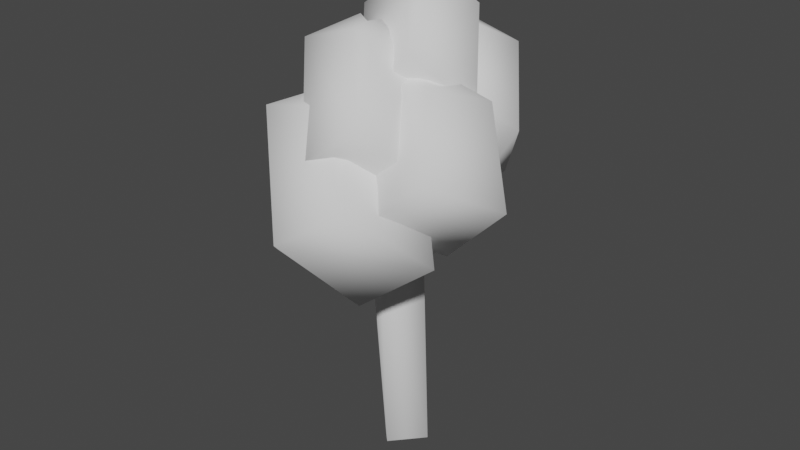 # Source: tree_v5.blend  (saved by Blender 2.82.7; exported with 4.5.12 LTS)
import bpy
from mathutils import Matrix  # noqa: F401  (used for matrix-valued properties, if any)

bpy.ops.wm.read_factory_settings(use_empty=True)
scene = bpy.context.scene
scene.name = 'Scene'

# ---- collections
col_collection = bpy.data.collections.new('Collection'); scene.collection.children.link(col_collection)

# ---- world
world_world = bpy.data.worlds.new('World'); scene.world = world_world
world_world.use_nodes = True; world_world.node_tree.nodes.clear()
_N = world_world.node_tree.nodes; _L = world_world.node_tree.links
n0 = _N.new('ShaderNodeOutputWorld'); n0.name = 'World Output'; n0.location = (300, 300)
n1 = _N.new('ShaderNodeBackground'); n1.name = 'Background'; n1.location = (10, 300)
n1.inputs[0].default_value = (0.05088, 0.05088, 0.05088, 1.0)
_L.new(n1.outputs[0], n0.inputs[0])
n0.is_active_output = True
world_world.color = (0.05088, 0.05088, 0.05088)
world_world.use_sun_shadow = False
world_world.sun_shadow_jitter_overblur = 0.0

# ---- meshes
me_cylinder = bpy.data.meshes.new('Cylinder')
me_cylinder.from_pydata([(0.0, 1.0, -1.0), (0.9808, 0.1951, 1.0), (1.0, 7.55e-08, -1.0), (0.1951, -0.9808, 1.0), (-3.258e-07, -1.0, -1.0), (-0.1951, -0.9808, 1.0), (-1.0, 9.656e-07, -1.0), (-0.9808, 0.1951, 1.0)], [], [(0, 1, 2), (7, 5, 3, 1), (2, 3, 4), (0, 6, 7), (3, 5, 4), (6, 5, 7), (0, 2, 4, 6), (6, 4, 5), (0, 7, 1), (2, 1, 3)])
me_cylinder.polygons.foreach_set('use_smooth', [True] * 10)
_uv = me_cylinder.uv_layers.new(name='UVMap')
_uv.uv.foreach_set('vector', [0.75, 0.49, 0.4854, 0.2968, 0.99, 0.25, 0.01461, 0.2968, 0.2032, 0.01461, 0.2968, 0.01461, 0.4854, 0.2968, 0.75, 0.5, 0.2968, 0.01461, 0.75, 0.01, 0.75, 0.49, 0.25, 0.5, 0.01461, 0.2968, 0.2968, 0.01461, 0.2032, 0.01461, 0.5, 0.5, 0.51, 0.25, 0.2032, 0.01461, 0.01461, 0.2968, 0.75, 0.49, 0.99, 0.25, 0.75, 0.01, 0.51, 0.25, 0.51, 0.25, 0.5, 0.5, 0.2032, 0.01461, 0.75, 0.49, 0.01461, 0.2968, 0.4854, 0.2968, 0.75, 0.5, 0.4854, 0.2968, 0.2968, 0.01461])
me_cylinder.use_remesh_fix_poles = True
me_cylinder.use_remesh_preserve_attributes = False
me_cylinder.use_mirror_vertex_groups = False
me_cylinder.update()
me_sphere_003 = bpy.data.meshes.new('Sphere.003')
me_sphere_003.from_pydata([(-0.000835, 0.2606, 1.312), (-0.0008355, 1.247, -0.1684), (0.7492, 0.5503, 0.9284), (0.5, 0.636, -0.8851), (0.2647, -0.1102, 1.308), (1.251, 0.05719, -0.1582), (0.7492, -0.9114, 0.5916), (0.5, -0.3541, -1.036), (-0.0008349, -0.005578, -1.198), (-0.0008349, -0.2705, 1.312), (-0.000835, -1.258, -0.1678), (-0.0008354, -0.004934, 1.356), (-0.7509, -0.5601, 0.9311), (-0.5016, -0.6469, -0.8832), (-0.2664, 0.1003, 1.308), (-1.253, -0.06707, -0.1542), (-0.7509, 0.9014, 0.5935), (-0.5016, 0.3432, -1.034), (-0.000835, 1.397, 1.832), (-0.0008351, 2.263, 0.2625), (0.6871, 1.528, 1.583), (0.4735, 1.675, -0.3536), (0.2627, 0.9832, 1.917), (1.125, 0.9794, 0.626), (0.6871, 0.1789, 1.298), (0.4735, 0.7343, -0.4892), (-0.0008349, 1.132, -0.8605), (-0.0008348, 0.8688, 1.833), (-0.000835, 0.00162, 0.2631), (-0.0008353, 1.133, 1.886), (-0.6888, 0.6882, 1.115), (-0.4752, 0.5659, -0.6769), (-0.2644, 1.275, 1.736), (-1.127, 1.155, -0.13), (-0.6888, 2.037, 0.8302), (-0.4752, 1.507, -0.8129), (-0.0008347, -0.8253, 1.376), (-0.0008352, 0.1335, -0.06374), (0.7735, -0.5386, 0.7629), (0.5135, -0.4565, -0.9308), (0.2692, -1.193, 1.285), (1.316, -0.9718, -0.4861), (0.7735, -1.973, 0.4213), (0.5135, -1.423, -1.082), (-0.0008349, -1.084, -1.065), (-0.0008331, -1.342, 1.376), (-0.0008351, -2.302, -0.06313), (-0.0008356, -1.084, 1.419), (-0.7752, -1.57, 1.266), (-0.5152, -1.686, -0.5947), (-0.2709, -0.9679, 1.462), (-1.318, -1.027, 0.3546), (-0.7752, -0.1364, 0.9238), (-0.5152, -0.7194, -0.7465), (-0.0008349, -0.375, 2.175), (-0.0008353, 0.5335, 0.8087), (0.7419, -0.2992, 1.669), (0.4919, -0.1645, 0.03869), (0.2581, -0.7893, 2.122), (1.269, -0.8754, 0.5082), (0.7419, -1.666, 1.357), (0.4919, -1.083, -0.09898), (-0.0008349, -0.6216, -0.1408), (-0.0008348, -0.867, 2.175), (-0.000836, -1.776, 0.8093), (-0.0008355, -0.621, 2.215), (-0.7436, -0.9118, 1.946), (-0.4936, -1.065, 0.2234), (-0.2597, -0.4489, 2.219), (-1.271, -0.2768, 0.9737), (-0.7436, 0.455, 1.634), (-0.4936, -0.1459, 0.08527), (0.6898, -0.3255, 1.735), (0.6898, 0.9188, 0.6223), (1.421, -0.06861, 1.402), (1.171, 0.3605, -0.1931), (0.9418, -0.6991, 1.634), (1.924, -0.4073, 0.2338), (1.421, -1.402, 0.7909), (1.171, -0.5457, -0.5281), (0.6898, -0.1041, -0.5319), (0.6898, -0.8198, 1.631), (0.6898, -1.507, 0.1091), (0.6898, -0.5802, 1.718), (-0.04167, -0.9289, 1.315), (0.2081, -0.6743, -0.3492), (0.4378, -0.4429, 1.721), (-0.5443, -0.1404, 0.4482), (-0.04167, 0.538, 1.296), (0.2081, 0.2898, -0.2885), (0.03297, 0.5811, 2.647), (0.03297, 1.499, 1.237), (0.7498, 0.5509, 2.31), (0.5132, 0.746, 0.5708), (0.2892, 0.1242, 2.663), (1.238, -0.1136, 1.264), (0.7498, -0.8127, 1.996), (0.5132, -0.1807, 0.4259), (0.03297, 0.354, 0.2307), (0.03297, 0.07872, 2.642), (0.03297, -0.8107, 1.214), (0.03297, 0.3295, 2.688), (-0.6839, 0.1005, 2.152), (-0.4473, -0.05124, 0.4598), (-0.2232, 0.5336, 2.612), (-1.172, 0.7566, 1.019), (-0.6839, 1.47, 1.865), (-0.4473, 0.8782, 0.3334), (-0.7678, 0.7504, 1.58), (-0.7678, 1.35, 0.1242), (-0.07572, 0.8446, 1.252), (-0.3118, 0.5543, -0.3127), (-0.5283, 0.3994, 1.668), (0.4034, 0.0758, 0.4424), (-0.07572, -0.5284, 1.283), (-0.3118, -0.3462, -0.2276), (-0.7678, 0.0238, -0.4604), (-0.7678, 0.2876, 1.689), (-0.7678, -0.9001, 0.656), (-0.7678, 0.527, 1.669), (-1.46, 0.03852, 1.387), (-1.224, -0.395, -0.1248), (-1.007, 0.636, 1.593), (-1.939, 0.3453, 0.2868), (-1.46, 1.28, 0.8005), (-1.224, 0.4483, -0.4518)], [], [(20, 22, 24, 23), (10, 12, 15, 13), (1, 16, 0, 2), (23, 24, 28, 25), (6, 9, 12, 10), (15, 16, 1, 17), (4, 11, 9, 6), (17, 8, 13, 15), (12, 14, 16, 15), (9, 11, 14, 12), (37, 38, 41, 39), (16, 14, 11, 0), (18, 29, 22, 20), (25, 26, 21, 23), (31, 26, 25, 28), (21, 26, 35, 19), (38, 40, 42, 41), (28, 30, 33, 31), (19, 34, 18, 20), (41, 42, 46, 43), (24, 27, 30, 28), (33, 34, 19, 35), (22, 29, 27, 24), (35, 26, 31, 33), (30, 32, 34, 33), (27, 29, 32, 30), (55, 56, 59, 57), (34, 32, 29, 18), (36, 47, 40, 38), (43, 44, 39, 41), (49, 44, 43, 46), (39, 44, 53, 37), (56, 58, 60, 59), (46, 48, 51, 49), (37, 52, 36, 38), (59, 60, 64, 61), (42, 45, 48, 46), (51, 52, 37, 53), (40, 47, 45, 42), (53, 44, 49, 51), (48, 50, 52, 51), (45, 47, 50, 48), (73, 74, 77, 75), (52, 50, 47, 36), (54, 65, 58, 56), (61, 62, 57, 59), (67, 62, 61, 64), (57, 62, 71, 55), (74, 76, 78, 77), (64, 66, 69, 67), (55, 70, 54, 56), (77, 78, 82, 79), (60, 63, 66, 64), (69, 70, 55, 71), (58, 65, 63, 60), (71, 62, 67, 69), (66, 68, 70, 69), (63, 65, 68, 66), (91, 92, 95, 93), (70, 68, 65, 54), (72, 83, 76, 74), (79, 80, 75, 77), (85, 80, 79, 82), (75, 80, 89, 73), (92, 94, 96, 95), (82, 84, 87, 85), (73, 88, 72, 74), (95, 96, 100, 97), (78, 81, 84, 82), (87, 88, 73, 89), (76, 83, 81, 78), (89, 80, 85, 87), (84, 86, 88, 87), (81, 83, 86, 84), (109, 110, 113, 111), (88, 86, 83, 72), (90, 101, 94, 92), (97, 98, 93, 95), (103, 98, 97, 100), (93, 98, 107, 91), (110, 112, 114, 113), (100, 102, 105, 103), (91, 106, 90, 92), (19, 20, 23, 21), (2, 4, 6, 5), (113, 114, 118, 115), (96, 99, 102, 100), (105, 106, 91, 107), (94, 101, 99, 96), (107, 98, 103, 105), (102, 104, 106, 105), (99, 101, 104, 102), (106, 104, 101, 90), (108, 119, 112, 110), (115, 116, 111, 113), (121, 116, 115, 118), (111, 116, 125, 109), (13, 8, 7, 10), (118, 120, 123, 121), (109, 124, 108, 110), (7, 8, 3, 5), (1, 2, 5, 3), (114, 117, 120, 118), (123, 124, 109, 125), (112, 119, 117, 114), (125, 116, 121, 123), (120, 122, 124, 123), (117, 119, 122, 120), (124, 122, 119, 108), (0, 11, 4, 2), (5, 6, 10, 7), (3, 8, 17, 1)])
me_sphere_003.polygons.foreach_set('use_smooth', [True] * 112)
_uv = me_sphere_003.uv_layers.new(name='UVMap')
_uv.uv.foreach_set('vector', [0.625, 0.6875, 0.5, 0.9375, 0.375, 0.6875, 0.5, 0.4375, 0.25, 0.4375, 0.125, 0.6875, 1.0, 0.4375, 0.125, 0.1875, 0.75, 0.4375, 0.875, 0.6875, 0.75, 0.9375, 0.625, 0.6875, 0.5, 0.4375, 0.375, 0.6875, 0.25, 0.4375, 0.375, 0.1875, 0.375, 0.6875, 0.25, 0.9375, 0.125, 0.6875, 0.25, 0.4375, 0.0, 0.4375, 0.875, 0.6875, 0.75, 0.4375, 0.875, 0.1875, 0.5, 0.9375, 0.2656, 1.0, 0.25, 0.9375, 0.375, 0.6875, 0.875, 0.1875, 0.1719, 0.0, 0.125, 0.1875, 0.0, 0.4375, 0.125, 0.6875, 1.0, 0.9375, 0.875, 0.6875, 1.0, 0.4375, 0.25, 0.9375, 0.01563, 1.0, 1.0, 0.9375, 0.125, 0.6875, 0.75, 0.4375, 0.625, 0.6875, 0.5, 0.4375, 0.625, 0.1875, 0.875, 0.6875, 1.0, 0.9375, 0.7656, 1.0, 0.75, 0.9375, 0.75, 0.9375, 0.5156, 1.0, 0.5, 0.9375, 0.625, 0.6875, 0.375, 0.1875, 0.6719, 0.0, 0.625, 0.1875, 0.5, 0.4375, 0.125, 0.1875, 0.4219, 0.0, 0.375, 0.1875, 0.25, 0.4375, 0.625, 0.1875, 0.9219, 0.0, 0.875, 0.1875, 0.75, 0.4375, 0.625, 0.6875, 0.5, 0.9375, 0.375, 0.6875, 0.5, 0.4375, 0.25, 0.4375, 0.125, 0.6875, 1.0, 0.4375, 0.125, 0.1875, 0.75, 0.4375, 0.875, 0.6875, 0.75, 0.9375, 0.625, 0.6875, 0.5, 0.4375, 0.375, 0.6875, 0.25, 0.4375, 0.375, 0.1875, 0.375, 0.6875, 0.25, 0.9375, 0.125, 0.6875, 0.25, 0.4375, 0.0, 0.4375, 0.875, 0.6875, 0.75, 0.4375, 0.875, 0.1875, 0.5, 0.9375, 0.2656, 1.0, 0.25, 0.9375, 0.375, 0.6875, 0.875, 0.1875, 0.1719, 0.0, 0.125, 0.1875, 0.0, 0.4375, 0.125, 0.6875, 1.0, 0.9375, 0.875, 0.6875, 1.0, 0.4375, 0.25, 0.9375, 0.01563, 1.0, 1.0, 0.9375, 0.125, 0.6875, 0.75, 0.4375, 0.625, 0.6875, 0.5, 0.4375, 0.625, 0.1875, 0.875, 0.6875, 1.0, 0.9375, 0.7656, 1.0, 0.75, 0.9375, 0.75, 0.9375, 0.5156, 1.0, 0.5, 0.9375, 0.625, 0.6875, 0.375, 0.1875, 0.6719, 0.0, 0.625, 0.1875, 0.5, 0.4375, 0.125, 0.1875, 0.4219, 0.0, 0.375, 0.1875, 0.25, 0.4375, 0.625, 0.1875, 0.9219, 0.0, 0.875, 0.1875, 0.75, 0.4375, 0.625, 0.6875, 0.5, 0.9375, 0.375, 0.6875, 0.5, 0.4375, 0.25, 0.4375, 0.125, 0.6875, 1.0, 0.4375, 0.125, 0.1875, 0.75, 0.4375, 0.875, 0.6875, 0.75, 0.9375, 0.625, 0.6875, 0.5, 0.4375, 0.375, 0.6875, 0.25, 0.4375, 0.375, 0.1875, 0.375, 0.6875, 0.25, 0.9375, 0.125, 0.6875, 0.25, 0.4375, 0.0, 0.4375, 0.875, 0.6875, 0.75, 0.4375, 0.875, 0.1875, 0.5, 0.9375, 0.2656, 1.0, 0.25, 0.9375, 0.375, 0.6875, 0.875, 0.1875, 0.1719, 0.0, 0.125, 0.1875, 0.0, 0.4375, 0.125, 0.6875, 1.0, 0.9375, 0.875, 0.6875, 1.0, 0.4375, 0.25, 0.9375, 0.01563, 1.0, 1.0, 0.9375, 0.125, 0.6875, 0.75, 0.4375, 0.625, 0.6875, 0.5, 0.4375, 0.625, 0.1875, 0.875, 0.6875, 1.0, 0.9375, 0.7656, 1.0, 0.75, 0.9375, 0.75, 0.9375, 0.5156, 1.0, 0.5, 0.9375, 0.625, 0.6875, 0.375, 0.1875, 0.6719, 0.0, 0.625, 0.1875, 0.5, 0.4375, 0.125, 0.1875, 0.4219, 0.0, 0.375, 0.1875, 0.25, 0.4375, 0.625, 0.1875, 0.9219, 0.0, 0.875, 0.1875, 0.75, 0.4375, 0.625, 0.6875, 0.5, 0.9375, 0.375, 0.6875, 0.5, 0.4375, 0.25, 0.4375, 0.125, 0.6875, 1.0, 0.4375, 0.125, 0.1875, 0.75, 0.4375, 0.875, 0.6875, 0.75, 0.9375, 0.625, 0.6875, 0.5, 0.4375, 0.375, 0.6875, 0.25, 0.4375, 0.375, 0.1875, 0.375, 0.6875, 0.25, 0.9375, 0.125, 0.6875, 0.25, 0.4375, 0.0, 0.4375, 0.875, 0.6875, 0.75, 0.4375, 0.875, 0.1875, 0.5, 0.9375, 0.2656, 1.0, 0.25, 0.9375, 0.375, 0.6875, 0.875, 0.1875, 0.1719, 0.0, 0.125, 0.1875, 0.0, 0.4375, 0.125, 0.6875, 1.0, 0.9375, 0.875, 0.6875, 1.0, 0.4375, 0.25, 0.9375, 0.01563, 1.0, 1.0, 0.9375, 0.125, 0.6875, 0.75, 0.4375, 0.625, 0.6875, 0.5, 0.4375, 0.625, 0.1875, 0.875, 0.6875, 1.0, 0.9375, 0.7656, 1.0, 0.75, 0.9375, 0.75, 0.9375, 0.5156, 1.0, 0.5, 0.9375, 0.625, 0.6875, 0.375, 0.1875, 0.6719, 0.0, 0.625, 0.1875, 0.5, 0.4375, 0.125, 0.1875, 0.4219, 0.0, 0.375, 0.1875, 0.25, 0.4375, 0.625, 0.1875, 0.9219, 0.0, 0.875, 0.1875, 0.75, 0.4375, 0.625, 0.6875, 0.5, 0.9375, 0.375, 0.6875, 0.5, 0.4375, 0.25, 0.4375, 0.125, 0.6875, 1.0, 0.4375, 0.125, 0.1875, 0.75, 0.4375, 0.875, 0.6875, 0.75, 0.9375, 0.625, 0.6875, 0.5, 0.4375, 0.375, 0.6875, 0.25, 0.4375, 0.375, 0.1875, 0.375, 0.6875, 0.25, 0.9375, 0.125, 0.6875, 0.25, 0.4375, 0.0, 0.4375, 0.875, 0.6875, 0.75, 0.4375, 0.875, 0.1875, 0.5, 0.9375, 0.2656, 1.0, 0.25, 0.9375, 0.375, 0.6875, 0.875, 0.1875, 0.1719, 0.0, 0.125, 0.1875, 0.0, 0.4375, 0.125, 0.6875, 1.0, 0.9375, 0.875, 0.6875, 1.0, 0.4375, 0.25, 0.9375, 0.01563, 1.0, 1.0, 0.9375, 0.125, 0.6875, 0.75, 0.4375, 0.625, 0.6875, 0.5, 0.4375, 0.625, 0.1875, 0.875, 0.6875, 1.0, 0.9375, 0.7656, 1.0, 0.75, 0.9375, 0.75, 0.9375, 0.5156, 1.0, 0.5, 0.9375, 0.625, 0.6875, 0.375, 0.1875, 0.6719, 0.0, 0.625, 0.1875, 0.5, 0.4375, 0.125, 0.1875, 0.4219, 0.0, 0.375, 0.1875, 0.25, 0.4375, 0.625, 0.1875, 0.9219, 0.0, 0.875, 0.1875, 0.75, 0.4375, 0.625, 0.6875, 0.5, 0.9375, 0.375, 0.6875, 0.5, 0.4375, 0.25, 0.4375, 0.125, 0.6875, 1.0, 0.4375, 0.125, 0.1875, 0.75, 0.4375, 0.875, 0.6875, 0.75, 0.9375, 0.625, 0.6875, 0.75, 0.4375, 0.625, 0.6875, 0.5, 0.4375, 0.625, 0.1875, 0.625, 0.6875, 0.5, 0.9375, 0.375, 0.6875, 0.5, 0.4375, 0.5, 0.4375, 0.375, 0.6875, 0.25, 0.4375, 0.375, 0.1875, 0.375, 0.6875, 0.25, 0.9375, 0.125, 0.6875, 0.25, 0.4375, 0.0, 0.4375, 0.875, 0.6875, 0.75, 0.4375, 0.875, 0.1875, 0.5, 0.9375, 0.2656, 1.0, 0.25, 0.9375, 0.375, 0.6875, 0.875, 0.1875, 0.1719, 0.0, 0.125, 0.1875, 0.0, 0.4375, 0.125, 0.6875, 1.0, 0.9375, 0.875, 0.6875, 1.0, 0.4375, 0.25, 0.9375, 0.01563, 1.0, 1.0, 0.9375, 0.125, 0.6875, 0.875, 0.6875, 1.0, 0.9375, 0.7656, 1.0, 0.75, 0.9375, 0.75, 0.9375, 0.5156, 1.0, 0.5, 0.9375, 0.625, 0.6875, 0.375, 0.1875, 0.6719, 0.0, 0.625, 0.1875, 0.5, 0.4375, 0.125, 0.1875, 0.4219, 0.0, 0.375, 0.1875, 0.25, 0.4375, 0.625, 0.1875, 0.9219, 0.0, 0.875, 0.1875, 0.75, 0.4375, 0.125, 0.1875, 0.4219, 0.0, 0.375, 0.1875, 0.25, 0.4375, 0.25, 0.4375, 0.125, 0.6875, 1.0, 0.4375, 0.125, 0.1875, 0.75, 0.4375, 0.875, 0.6875, 0.75, 0.9375, 0.625, 0.6875, 0.375, 0.1875, 0.6719, 0.0, 0.625, 0.1875, 0.5, 0.4375, 0.75, 0.4375, 0.625, 0.6875, 0.5, 0.4375, 0.625, 0.1875, 0.375, 0.6875, 0.25, 0.9375, 0.125, 0.6875, 0.25, 0.4375, 0.0, 0.4375, 0.875, 0.6875, 0.75, 0.4375, 0.875, 0.1875, 0.5, 0.9375, 0.2656, 1.0, 0.25, 0.9375, 0.375, 0.6875, 0.875, 0.1875, 0.1719, 0.0, 0.125, 0.1875, 0.0, 0.4375, 0.125, 0.6875, 1.0, 0.9375, 0.875, 0.6875, 1.0, 0.4375, 0.25, 0.9375, 0.01563, 1.0, 1.0, 0.9375, 0.125, 0.6875, 0.875, 0.6875, 1.0, 0.9375, 0.7656, 1.0, 0.75, 0.9375, 0.75, 0.9375, 0.5156, 1.0, 0.5, 0.9375, 0.625, 0.6875, 0.5, 0.4375, 0.375, 0.6875, 0.25, 0.4375, 0.375, 0.1875, 0.625, 0.1875, 0.9219, 0.0, 0.875, 0.1875, 0.75, 0.4375])
me_sphere_003.use_remesh_fix_poles = True
me_sphere_003.use_remesh_preserve_attributes = False
me_sphere_003.use_mirror_vertex_groups = False
me_sphere_003.update()

# ---- objects
ob_cylinder = bpy.data.objects.new('Cylinder', me_cylinder)
ob_sphere = bpy.data.objects.new('Sphere', me_sphere_003)

# ---- transforms, parenting, visibility, modifiers, constraints
ob_cylinder.location = (0.0, 0.006487, 4.127)
ob_cylinder.rotation_euler = (0.06582, -0.0, 0.0)
ob_cylinder.scale = (1.059, 1.061, 4.21)
ob_cylinder.lineart.crease_threshold = 0.0
ob_sphere.location = (0.01692, 0.01542, 10.3)
ob_sphere.scale = (2.565, 2.565, 2.565)
ob_sphere.lineart.crease_threshold = 0.0

# ---- collection membership
col_collection.objects.link(ob_cylinder)
col_collection.objects.link(ob_sphere)

# ---- scene / render settings (as saved in the file)
scene.frame_start = 1; scene.frame_end = 250; scene.frame_set(1)
scene.render.engine = 'BLENDER_EEVEE_NEXT'
scene.cycles.use_denoising = False
scene.cycles.samples = 128
scene.cycles.sampling_pattern = 'TABULATED_SOBOL'
scene.cycles.use_adaptive_sampling = False
scene.cycles.use_light_tree = False
scene.view_settings.view_transform = 'Filmic'
bpy.context.view_layer.update()

# ---- added for rendering (the .blend has no active camera and no usable light): camera, sun
cam_auto = bpy.data.cameras.new('AutoCamera')
cam_auto.lens = 50.0
cam_auto.sensor_width = 36.0
cam_auto.clip_end = 1000.0
ob_auto_camera = bpy.data.objects.new('AutoCamera', cam_auto)
scene.collection.objects.link(ob_auto_camera)
ob_auto_camera.location = (21.4172, -25.7381, 25.6617)
ob_auto_camera.rotation_euler = (1.09748, -7.21219e-08, 0.694738)
scene.camera = ob_auto_camera
light_auto_sun = bpy.data.lights.new('AutoSun', 'SUN')
light_auto_sun.energy = 3.0
light_auto_sun.angle = 0.0523599
ob_auto_sun = bpy.data.objects.new('AutoSun', light_auto_sun)
scene.collection.objects.link(ob_auto_sun)
ob_auto_sun.rotation_euler = (0.872665, 0.174533, 0.523599)
bpy.context.view_layer.update()
